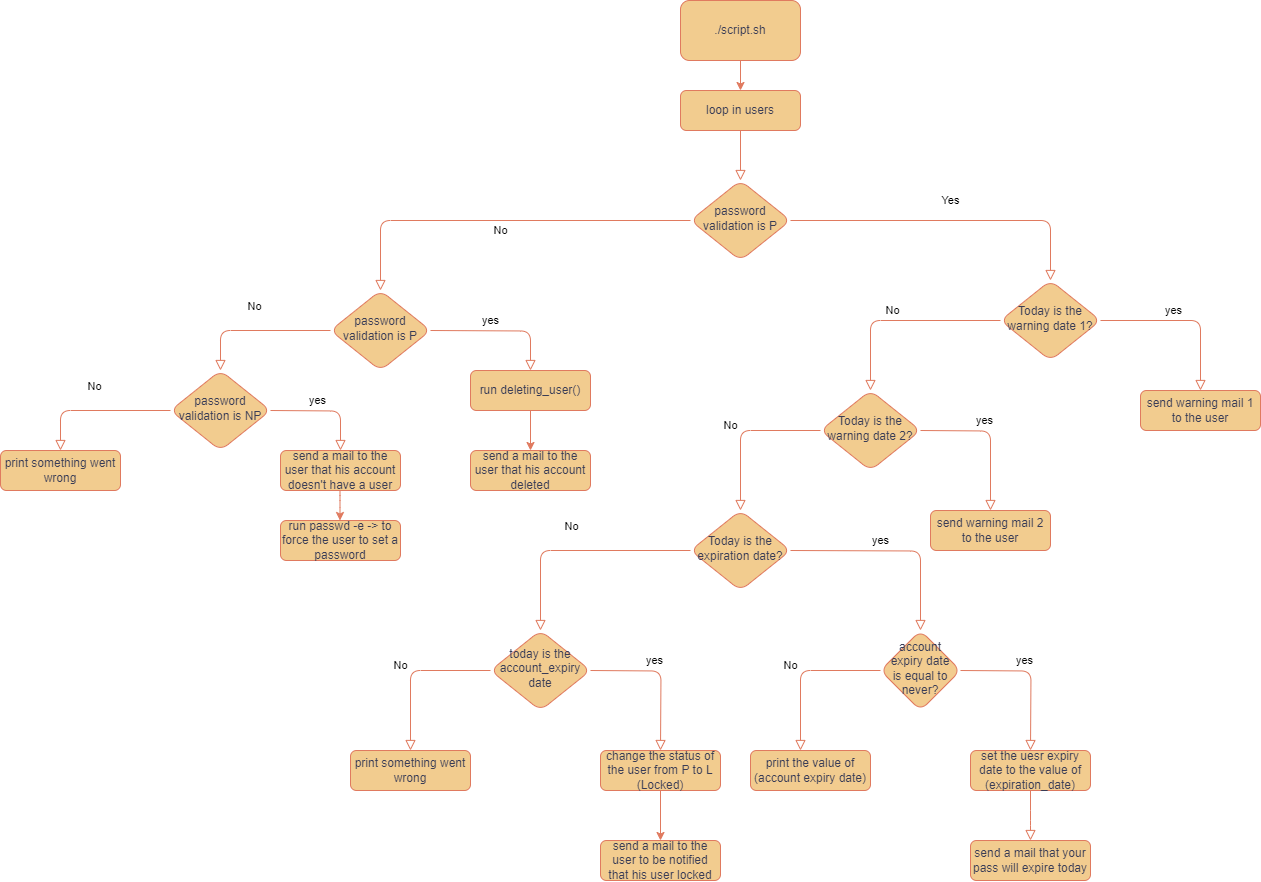

The diagram above was exported from draw.io. Its source (the exported page's mxGraphModel, read from the mxfile embedded in the PNG):
<mxGraphModel dx="1751" dy="1769" grid="1" gridSize="10" guides="1" tooltips="1" connect="1" arrows="1" fold="1" page="1" pageScale="1" pageWidth="827" pageHeight="1169" math="0" shadow="0">
  <root>
    <mxCell id="WIyWlLk6GJQsqaUBKTNV-0" />
    <mxCell id="WIyWlLk6GJQsqaUBKTNV-1" parent="WIyWlLk6GJQsqaUBKTNV-0" />
    <mxCell id="WIyWlLk6GJQsqaUBKTNV-2" value="" style="rounded=1;html=1;jettySize=auto;orthogonalLoop=1;fontSize=11;endArrow=block;endFill=0;endSize=8;strokeWidth=1;shadow=0;labelBackgroundColor=none;edgeStyle=orthogonalEdgeStyle;fontColor=default;strokeColor=#E07A5F;" parent="WIyWlLk6GJQsqaUBKTNV-1" source="WIyWlLk6GJQsqaUBKTNV-3" target="WIyWlLk6GJQsqaUBKTNV-6" edge="1">
      <mxGeometry relative="1" as="geometry" />
    </mxCell>
    <mxCell id="WIyWlLk6GJQsqaUBKTNV-3" value="loop in users" style="rounded=1;whiteSpace=wrap;html=1;fontSize=12;glass=0;strokeWidth=1;shadow=0;labelBackgroundColor=none;fillColor=#F2CC8F;strokeColor=#E07A5F;fontColor=#393C56;" parent="WIyWlLk6GJQsqaUBKTNV-1" vertex="1">
      <mxGeometry x="160" y="80" width="120" height="40" as="geometry" />
    </mxCell>
    <mxCell id="WIyWlLk6GJQsqaUBKTNV-4" value="Yes" style="rounded=1;html=1;jettySize=auto;orthogonalLoop=1;fontSize=11;endArrow=block;endFill=0;endSize=8;strokeWidth=1;shadow=0;labelBackgroundColor=none;edgeStyle=orthogonalEdgeStyle;fontColor=default;strokeColor=#E07A5F;" parent="WIyWlLk6GJQsqaUBKTNV-1" source="WIyWlLk6GJQsqaUBKTNV-6" target="WIyWlLk6GJQsqaUBKTNV-10" edge="1">
      <mxGeometry y="20" relative="1" as="geometry">
        <mxPoint as="offset" />
      </mxGeometry>
    </mxCell>
    <mxCell id="WIyWlLk6GJQsqaUBKTNV-5" value="No" style="edgeStyle=orthogonalEdgeStyle;rounded=1;html=1;jettySize=auto;orthogonalLoop=1;fontSize=11;endArrow=block;endFill=0;endSize=8;strokeWidth=1;shadow=0;labelBackgroundColor=none;entryX=0.5;entryY=0;entryDx=0;entryDy=0;fontColor=default;strokeColor=#E07A5F;" parent="WIyWlLk6GJQsqaUBKTNV-1" source="WIyWlLk6GJQsqaUBKTNV-6" target="AFZ-TktgDctx9MMpqLiZ-36" edge="1">
      <mxGeometry y="10" relative="1" as="geometry">
        <mxPoint as="offset" />
        <mxPoint x="80" y="210" as="targetPoint" />
      </mxGeometry>
    </mxCell>
    <mxCell id="WIyWlLk6GJQsqaUBKTNV-6" value="password validation is P" style="rhombus;whiteSpace=wrap;html=1;shadow=0;fontFamily=Helvetica;fontSize=12;align=center;strokeWidth=1;spacing=6;spacingTop=-4;labelBackgroundColor=none;fillColor=#F2CC8F;strokeColor=#E07A5F;fontColor=#393C56;rounded=1;" parent="WIyWlLk6GJQsqaUBKTNV-1" vertex="1">
      <mxGeometry x="170" y="170" width="100" height="80" as="geometry" />
    </mxCell>
    <mxCell id="WIyWlLk6GJQsqaUBKTNV-8" value="No" style="rounded=1;html=1;jettySize=auto;orthogonalLoop=1;fontSize=11;endArrow=block;endFill=0;endSize=8;strokeWidth=1;shadow=0;labelBackgroundColor=none;edgeStyle=orthogonalEdgeStyle;entryX=0.5;entryY=0;entryDx=0;entryDy=0;fontColor=default;strokeColor=#E07A5F;" parent="WIyWlLk6GJQsqaUBKTNV-1" source="WIyWlLk6GJQsqaUBKTNV-10" target="PBvGEcyMPUaM4YnWnAO5-0" edge="1">
      <mxGeometry x="0.0769" y="-10" relative="1" as="geometry">
        <mxPoint as="offset" />
        <mxPoint x="220" y="370" as="targetPoint" />
        <Array as="points">
          <mxPoint x="350" y="310" />
        </Array>
      </mxGeometry>
    </mxCell>
    <mxCell id="WIyWlLk6GJQsqaUBKTNV-9" value="yes&lt;br&gt;" style="edgeStyle=orthogonalEdgeStyle;rounded=1;html=1;jettySize=auto;orthogonalLoop=1;fontSize=11;endArrow=block;endFill=0;endSize=8;strokeWidth=1;shadow=0;labelBackgroundColor=none;fontColor=default;strokeColor=#E07A5F;" parent="WIyWlLk6GJQsqaUBKTNV-1" source="WIyWlLk6GJQsqaUBKTNV-10" target="WIyWlLk6GJQsqaUBKTNV-12" edge="1">
      <mxGeometry x="-0.1429" y="10" relative="1" as="geometry">
        <mxPoint as="offset" />
      </mxGeometry>
    </mxCell>
    <mxCell id="WIyWlLk6GJQsqaUBKTNV-10" value="Today is the warning date 1?" style="rhombus;whiteSpace=wrap;html=1;shadow=0;fontFamily=Helvetica;fontSize=12;align=center;strokeWidth=1;spacing=6;spacingTop=-4;labelBackgroundColor=none;fillColor=#F2CC8F;strokeColor=#E07A5F;fontColor=#393C56;rounded=1;" parent="WIyWlLk6GJQsqaUBKTNV-1" vertex="1">
      <mxGeometry x="480" y="270" width="100" height="80" as="geometry" />
    </mxCell>
    <mxCell id="WIyWlLk6GJQsqaUBKTNV-12" value="send warning mail 1 to the user" style="rounded=1;whiteSpace=wrap;html=1;fontSize=12;glass=0;strokeWidth=1;shadow=0;labelBackgroundColor=none;fillColor=#F2CC8F;strokeColor=#E07A5F;fontColor=#393C56;" parent="WIyWlLk6GJQsqaUBKTNV-1" vertex="1">
      <mxGeometry x="620" y="380" width="120" height="40" as="geometry" />
    </mxCell>
    <mxCell id="PBvGEcyMPUaM4YnWnAO5-0" value="Today is the warning date 2?" style="rhombus;whiteSpace=wrap;html=1;shadow=0;fontFamily=Helvetica;fontSize=12;align=center;strokeWidth=1;spacing=6;spacingTop=-4;labelBackgroundColor=none;fillColor=#F2CC8F;strokeColor=#E07A5F;fontColor=#393C56;rounded=1;" parent="WIyWlLk6GJQsqaUBKTNV-1" vertex="1">
      <mxGeometry x="300" y="380" width="100" height="80" as="geometry" />
    </mxCell>
    <mxCell id="AFZ-TktgDctx9MMpqLiZ-1" value="yes" style="edgeStyle=orthogonalEdgeStyle;rounded=1;html=1;jettySize=auto;orthogonalLoop=1;fontSize=11;endArrow=block;endFill=0;endSize=8;strokeWidth=1;shadow=0;labelBackgroundColor=none;entryX=0.5;entryY=0;entryDx=0;entryDy=0;fontColor=default;strokeColor=#E07A5F;" parent="WIyWlLk6GJQsqaUBKTNV-1" target="AFZ-TktgDctx9MMpqLiZ-2" edge="1">
      <mxGeometry x="-0.1429" y="10" relative="1" as="geometry">
        <mxPoint as="offset" />
        <mxPoint x="400" y="420" as="sourcePoint" />
        <mxPoint x="470" y="490" as="targetPoint" />
      </mxGeometry>
    </mxCell>
    <mxCell id="AFZ-TktgDctx9MMpqLiZ-2" value="send warning mail 2 to the user" style="rounded=1;whiteSpace=wrap;html=1;fontSize=12;glass=0;strokeWidth=1;shadow=0;labelBackgroundColor=none;fillColor=#F2CC8F;strokeColor=#E07A5F;fontColor=#393C56;" parent="WIyWlLk6GJQsqaUBKTNV-1" vertex="1">
      <mxGeometry x="410" y="500" width="120" height="40" as="geometry" />
    </mxCell>
    <mxCell id="AFZ-TktgDctx9MMpqLiZ-3" value="No" style="rounded=1;html=1;jettySize=auto;orthogonalLoop=1;fontSize=11;endArrow=block;endFill=0;endSize=8;strokeWidth=1;shadow=0;labelBackgroundColor=none;edgeStyle=orthogonalEdgeStyle;fontColor=default;strokeColor=#E07A5F;" parent="WIyWlLk6GJQsqaUBKTNV-1" edge="1">
      <mxGeometry x="0.0667" y="-14" relative="1" as="geometry">
        <mxPoint x="4" y="-10" as="offset" />
        <mxPoint x="220" y="500" as="targetPoint" />
        <Array as="points">
          <mxPoint x="220" y="420" />
        </Array>
        <mxPoint x="300" y="420" as="sourcePoint" />
      </mxGeometry>
    </mxCell>
    <mxCell id="AFZ-TktgDctx9MMpqLiZ-6" value="Today is the expiration date?" style="rhombus;whiteSpace=wrap;html=1;shadow=0;fontFamily=Helvetica;fontSize=12;align=center;strokeWidth=1;spacing=6;spacingTop=-4;labelBackgroundColor=none;fillColor=#F2CC8F;strokeColor=#E07A5F;fontColor=#393C56;rounded=1;" parent="WIyWlLk6GJQsqaUBKTNV-1" vertex="1">
      <mxGeometry x="170" y="500" width="100" height="80" as="geometry" />
    </mxCell>
    <mxCell id="AFZ-TktgDctx9MMpqLiZ-10" value="yes" style="edgeStyle=orthogonalEdgeStyle;rounded=1;html=1;jettySize=auto;orthogonalLoop=1;fontSize=11;endArrow=block;endFill=0;endSize=8;strokeWidth=1;shadow=0;labelBackgroundColor=none;entryX=0;entryY=0.5;entryDx=0;entryDy=0;fontColor=default;strokeColor=#E07A5F;" parent="WIyWlLk6GJQsqaUBKTNV-1" target="AFZ-TktgDctx9MMpqLiZ-14" edge="1">
      <mxGeometry x="-0.1429" y="10" relative="1" as="geometry">
        <mxPoint as="offset" />
        <mxPoint x="270" y="540" as="sourcePoint" />
        <mxPoint x="340" y="620" as="targetPoint" />
      </mxGeometry>
    </mxCell>
    <mxCell id="AFZ-TktgDctx9MMpqLiZ-11" value="No" style="rounded=1;html=1;jettySize=auto;orthogonalLoop=1;fontSize=11;endArrow=block;endFill=0;endSize=8;strokeWidth=1;shadow=0;labelBackgroundColor=none;edgeStyle=orthogonalEdgeStyle;entryX=0.5;entryY=0;entryDx=0;entryDy=0;fontColor=default;strokeColor=#E07A5F;" parent="WIyWlLk6GJQsqaUBKTNV-1" target="AFZ-TktgDctx9MMpqLiZ-29" edge="1">
      <mxGeometry x="0.0667" y="-14" relative="1" as="geometry">
        <mxPoint x="4" y="-10" as="offset" />
        <mxPoint x="90" y="620" as="targetPoint" />
        <Array as="points">
          <mxPoint x="20" y="540" />
        </Array>
        <mxPoint x="170" y="540" as="sourcePoint" />
      </mxGeometry>
    </mxCell>
    <mxCell id="AFZ-TktgDctx9MMpqLiZ-14" value="account expiry date is equal to never?" style="rhombus;whiteSpace=wrap;html=1;shadow=0;fontFamily=Helvetica;fontSize=12;align=center;strokeWidth=1;spacing=6;spacingTop=-4;direction=south;labelBackgroundColor=none;fillColor=#F2CC8F;strokeColor=#E07A5F;fontColor=#393C56;rounded=1;" parent="WIyWlLk6GJQsqaUBKTNV-1" vertex="1">
      <mxGeometry x="360" y="620" width="80" height="80" as="geometry" />
    </mxCell>
    <mxCell id="AFZ-TktgDctx9MMpqLiZ-15" style="edgeStyle=orthogonalEdgeStyle;rounded=1;orthogonalLoop=1;jettySize=auto;html=1;exitX=1;exitY=0.5;exitDx=0;exitDy=0;labelBackgroundColor=none;fontColor=default;strokeColor=#E07A5F;" parent="WIyWlLk6GJQsqaUBKTNV-1" source="AFZ-TktgDctx9MMpqLiZ-14" target="AFZ-TktgDctx9MMpqLiZ-14" edge="1">
      <mxGeometry relative="1" as="geometry" />
    </mxCell>
    <mxCell id="AFZ-TktgDctx9MMpqLiZ-16" value="yes" style="edgeStyle=orthogonalEdgeStyle;rounded=1;html=1;jettySize=auto;orthogonalLoop=1;fontSize=11;endArrow=block;endFill=0;endSize=8;strokeWidth=1;shadow=0;labelBackgroundColor=none;entryX=0.5;entryY=0;entryDx=0;entryDy=0;fontColor=default;strokeColor=#E07A5F;" parent="WIyWlLk6GJQsqaUBKTNV-1" edge="1">
      <mxGeometry x="-0.1429" y="10" relative="1" as="geometry">
        <mxPoint as="offset" />
        <mxPoint x="440" y="660" as="sourcePoint" />
        <mxPoint x="510" y="740" as="targetPoint" />
      </mxGeometry>
    </mxCell>
    <mxCell id="AFZ-TktgDctx9MMpqLiZ-17" value="No" style="rounded=1;html=1;jettySize=auto;orthogonalLoop=1;fontSize=11;endArrow=block;endFill=0;endSize=8;strokeWidth=1;shadow=0;labelBackgroundColor=none;edgeStyle=orthogonalEdgeStyle;fontColor=default;strokeColor=#E07A5F;" parent="WIyWlLk6GJQsqaUBKTNV-1" edge="1">
      <mxGeometry x="0.0667" y="-14" relative="1" as="geometry">
        <mxPoint x="4" y="-10" as="offset" />
        <mxPoint x="280" y="740" as="targetPoint" />
        <Array as="points">
          <mxPoint x="280" y="660" />
        </Array>
        <mxPoint x="360" y="660" as="sourcePoint" />
      </mxGeometry>
    </mxCell>
    <mxCell id="AFZ-TktgDctx9MMpqLiZ-18" value="set the uesr expiry date to the value of (expiration_date)" style="rounded=1;whiteSpace=wrap;html=1;fontSize=12;glass=0;strokeWidth=1;shadow=0;labelBackgroundColor=none;fillColor=#F2CC8F;strokeColor=#E07A5F;fontColor=#393C56;" parent="WIyWlLk6GJQsqaUBKTNV-1" vertex="1">
      <mxGeometry x="450" y="740" width="120" height="40" as="geometry" />
    </mxCell>
    <mxCell id="AFZ-TktgDctx9MMpqLiZ-19" value="print the value of (account expiry date)" style="rounded=1;whiteSpace=wrap;html=1;fontSize=12;glass=0;strokeWidth=1;shadow=0;labelBackgroundColor=none;fillColor=#F2CC8F;strokeColor=#E07A5F;fontColor=#393C56;" parent="WIyWlLk6GJQsqaUBKTNV-1" vertex="1">
      <mxGeometry x="230" y="740" width="120" height="40" as="geometry" />
    </mxCell>
    <mxCell id="AFZ-TktgDctx9MMpqLiZ-27" value="" style="edgeStyle=orthogonalEdgeStyle;rounded=1;html=1;jettySize=auto;orthogonalLoop=1;fontSize=11;endArrow=block;endFill=0;endSize=8;strokeWidth=1;shadow=0;labelBackgroundColor=none;exitX=0.5;exitY=1;exitDx=0;exitDy=0;entryX=0.5;entryY=0;entryDx=0;entryDy=0;fontColor=default;strokeColor=#E07A5F;" parent="WIyWlLk6GJQsqaUBKTNV-1" source="AFZ-TktgDctx9MMpqLiZ-18" target="AFZ-TktgDctx9MMpqLiZ-28" edge="1">
      <mxGeometry x="-0.2" y="20" relative="1" as="geometry">
        <mxPoint as="offset" />
        <mxPoint x="450" y="670" as="sourcePoint" />
        <mxPoint x="420" y="840" as="targetPoint" />
        <Array as="points">
          <mxPoint x="510" y="810" />
          <mxPoint x="510" y="810" />
        </Array>
      </mxGeometry>
    </mxCell>
    <mxCell id="AFZ-TktgDctx9MMpqLiZ-28" value="send a mail that your pass will expire today" style="rounded=1;whiteSpace=wrap;html=1;fontSize=12;glass=0;strokeWidth=1;shadow=0;labelBackgroundColor=none;fillColor=#F2CC8F;strokeColor=#E07A5F;fontColor=#393C56;" parent="WIyWlLk6GJQsqaUBKTNV-1" vertex="1">
      <mxGeometry x="450" y="830" width="120" height="40" as="geometry" />
    </mxCell>
    <mxCell id="AFZ-TktgDctx9MMpqLiZ-29" value="today is the account_expiry date" style="rhombus;whiteSpace=wrap;html=1;shadow=0;fontFamily=Helvetica;fontSize=12;align=center;strokeWidth=1;spacing=6;spacingTop=-4;labelBackgroundColor=none;fillColor=#F2CC8F;strokeColor=#E07A5F;fontColor=#393C56;rounded=1;" parent="WIyWlLk6GJQsqaUBKTNV-1" vertex="1">
      <mxGeometry x="-30" y="620" width="100" height="80" as="geometry" />
    </mxCell>
    <mxCell id="AFZ-TktgDctx9MMpqLiZ-30" value="yes" style="edgeStyle=orthogonalEdgeStyle;rounded=1;html=1;jettySize=auto;orthogonalLoop=1;fontSize=11;endArrow=block;endFill=0;endSize=8;strokeWidth=1;shadow=0;labelBackgroundColor=none;entryX=0.5;entryY=0;entryDx=0;entryDy=0;fontColor=default;strokeColor=#E07A5F;" parent="WIyWlLk6GJQsqaUBKTNV-1" edge="1">
      <mxGeometry x="-0.1429" y="10" relative="1" as="geometry">
        <mxPoint as="offset" />
        <mxPoint x="70" y="660" as="sourcePoint" />
        <mxPoint x="140" y="740" as="targetPoint" />
      </mxGeometry>
    </mxCell>
    <mxCell id="AFZ-TktgDctx9MMpqLiZ-31" value="change the status of the user from P to L (Locked)" style="rounded=1;whiteSpace=wrap;html=1;fontSize=12;glass=0;strokeWidth=1;shadow=0;labelBackgroundColor=none;fillColor=#F2CC8F;strokeColor=#E07A5F;fontColor=#393C56;" parent="WIyWlLk6GJQsqaUBKTNV-1" vertex="1">
      <mxGeometry x="80" y="740" width="120" height="40" as="geometry" />
    </mxCell>
    <mxCell id="AFZ-TktgDctx9MMpqLiZ-32" value="send a mail to the user to be notified that his user locked" style="rounded=1;whiteSpace=wrap;html=1;fontSize=12;glass=0;strokeWidth=1;shadow=0;labelBackgroundColor=none;fillColor=#F2CC8F;strokeColor=#E07A5F;fontColor=#393C56;" parent="WIyWlLk6GJQsqaUBKTNV-1" vertex="1">
      <mxGeometry x="80" y="830" width="120" height="40" as="geometry" />
    </mxCell>
    <mxCell id="AFZ-TktgDctx9MMpqLiZ-33" value="" style="endArrow=classic;html=1;rounded=1;exitX=0.5;exitY=1;exitDx=0;exitDy=0;entryX=0.5;entryY=0;entryDx=0;entryDy=0;labelBackgroundColor=none;fontColor=default;strokeColor=#E07A5F;" parent="WIyWlLk6GJQsqaUBKTNV-1" source="AFZ-TktgDctx9MMpqLiZ-31" target="AFZ-TktgDctx9MMpqLiZ-32" edge="1">
      <mxGeometry width="50" height="50" relative="1" as="geometry">
        <mxPoint x="160" y="700" as="sourcePoint" />
        <mxPoint x="210" y="650" as="targetPoint" />
      </mxGeometry>
    </mxCell>
    <mxCell id="AFZ-TktgDctx9MMpqLiZ-34" value="print something went wrong" style="rounded=1;whiteSpace=wrap;html=1;fontSize=12;glass=0;strokeWidth=1;shadow=0;labelBackgroundColor=none;fillColor=#F2CC8F;strokeColor=#E07A5F;fontColor=#393C56;" parent="WIyWlLk6GJQsqaUBKTNV-1" vertex="1">
      <mxGeometry x="-170" y="740" width="120" height="40" as="geometry" />
    </mxCell>
    <mxCell id="AFZ-TktgDctx9MMpqLiZ-35" value="No" style="rounded=1;html=1;jettySize=auto;orthogonalLoop=1;fontSize=11;endArrow=block;endFill=0;endSize=8;strokeWidth=1;shadow=0;labelBackgroundColor=none;edgeStyle=orthogonalEdgeStyle;fontColor=default;strokeColor=#E07A5F;" parent="WIyWlLk6GJQsqaUBKTNV-1" edge="1">
      <mxGeometry x="0.0667" y="-14" relative="1" as="geometry">
        <mxPoint x="4" y="-10" as="offset" />
        <mxPoint x="-110" y="740" as="targetPoint" />
        <Array as="points">
          <mxPoint x="-110" y="660" />
        </Array>
        <mxPoint x="-30" y="660" as="sourcePoint" />
      </mxGeometry>
    </mxCell>
    <mxCell id="AFZ-TktgDctx9MMpqLiZ-36" value="password validation is P" style="rhombus;whiteSpace=wrap;html=1;shadow=0;fontFamily=Helvetica;fontSize=12;align=center;strokeWidth=1;spacing=6;spacingTop=-4;labelBackgroundColor=none;fillColor=#F2CC8F;strokeColor=#E07A5F;fontColor=#393C56;rounded=1;" parent="WIyWlLk6GJQsqaUBKTNV-1" vertex="1">
      <mxGeometry x="-190" y="280" width="100" height="80" as="geometry" />
    </mxCell>
    <mxCell id="AFZ-TktgDctx9MMpqLiZ-37" value="run deleting_user()" style="rounded=1;whiteSpace=wrap;html=1;fontSize=12;glass=0;strokeWidth=1;shadow=0;labelBackgroundColor=none;fillColor=#F2CC8F;strokeColor=#E07A5F;fontColor=#393C56;" parent="WIyWlLk6GJQsqaUBKTNV-1" vertex="1">
      <mxGeometry x="-50" y="360" width="120" height="40" as="geometry" />
    </mxCell>
    <mxCell id="AFZ-TktgDctx9MMpqLiZ-38" value="yes" style="edgeStyle=orthogonalEdgeStyle;rounded=1;html=1;jettySize=auto;orthogonalLoop=1;fontSize=11;endArrow=block;endFill=0;endSize=8;strokeWidth=1;shadow=0;labelBackgroundColor=none;entryX=0.5;entryY=0;entryDx=0;entryDy=0;fontColor=default;strokeColor=#E07A5F;" parent="WIyWlLk6GJQsqaUBKTNV-1" target="AFZ-TktgDctx9MMpqLiZ-37" edge="1">
      <mxGeometry x="-0.1429" y="10" relative="1" as="geometry">
        <mxPoint as="offset" />
        <mxPoint x="-90" y="320" as="sourcePoint" />
        <mxPoint x="-20" y="400" as="targetPoint" />
      </mxGeometry>
    </mxCell>
    <mxCell id="AFZ-TktgDctx9MMpqLiZ-40" value="send a mail to the user that his account deleted" style="rounded=1;whiteSpace=wrap;html=1;fontSize=12;glass=0;strokeWidth=1;shadow=0;labelBackgroundColor=none;fillColor=#F2CC8F;strokeColor=#E07A5F;fontColor=#393C56;" parent="WIyWlLk6GJQsqaUBKTNV-1" vertex="1">
      <mxGeometry x="-50" y="440" width="120" height="40" as="geometry" />
    </mxCell>
    <mxCell id="AFZ-TktgDctx9MMpqLiZ-41" value="" style="endArrow=classic;html=1;rounded=1;exitX=0.5;exitY=1;exitDx=0;exitDy=0;entryX=0.5;entryY=0;entryDx=0;entryDy=0;labelBackgroundColor=none;fontColor=default;strokeColor=#E07A5F;" parent="WIyWlLk6GJQsqaUBKTNV-1" source="AFZ-TktgDctx9MMpqLiZ-37" target="AFZ-TktgDctx9MMpqLiZ-40" edge="1">
      <mxGeometry width="50" height="50" relative="1" as="geometry">
        <mxPoint x="9.5" y="410" as="sourcePoint" />
        <mxPoint x="9.5" y="440" as="targetPoint" />
        <Array as="points" />
      </mxGeometry>
    </mxCell>
    <mxCell id="AFZ-TktgDctx9MMpqLiZ-42" value="No" style="rounded=1;html=1;jettySize=auto;orthogonalLoop=1;fontSize=11;endArrow=block;endFill=0;endSize=8;strokeWidth=1;shadow=0;labelBackgroundColor=none;edgeStyle=orthogonalEdgeStyle;exitX=0;exitY=0.5;exitDx=0;exitDy=0;fontColor=default;strokeColor=#E07A5F;" parent="WIyWlLk6GJQsqaUBKTNV-1" source="AFZ-TktgDctx9MMpqLiZ-36" edge="1">
      <mxGeometry x="0.0667" y="-14" relative="1" as="geometry">
        <mxPoint x="4" y="-10" as="offset" />
        <mxPoint x="-300" y="360" as="targetPoint" />
        <Array as="points">
          <mxPoint x="-300" y="320" />
        </Array>
        <mxPoint x="-220" y="320" as="sourcePoint" />
      </mxGeometry>
    </mxCell>
    <mxCell id="AFZ-TktgDctx9MMpqLiZ-43" value="password validation is NP" style="rhombus;whiteSpace=wrap;html=1;shadow=0;fontFamily=Helvetica;fontSize=12;align=center;strokeWidth=1;spacing=6;spacingTop=-4;labelBackgroundColor=none;fillColor=#F2CC8F;strokeColor=#E07A5F;fontColor=#393C56;rounded=1;" parent="WIyWlLk6GJQsqaUBKTNV-1" vertex="1">
      <mxGeometry x="-350" y="360" width="100" height="80" as="geometry" />
    </mxCell>
    <mxCell id="AFZ-TktgDctx9MMpqLiZ-44" value="send a mail to the user that his account doesn't have a user" style="rounded=1;whiteSpace=wrap;html=1;fontSize=12;glass=0;strokeWidth=1;shadow=0;labelBackgroundColor=none;fillColor=#F2CC8F;strokeColor=#E07A5F;fontColor=#393C56;" parent="WIyWlLk6GJQsqaUBKTNV-1" vertex="1">
      <mxGeometry x="-240" y="440" width="120" height="40" as="geometry" />
    </mxCell>
    <mxCell id="AFZ-TktgDctx9MMpqLiZ-45" value="yes" style="edgeStyle=orthogonalEdgeStyle;rounded=1;html=1;jettySize=auto;orthogonalLoop=1;fontSize=11;endArrow=block;endFill=0;endSize=8;strokeWidth=1;shadow=0;labelBackgroundColor=none;entryX=0.5;entryY=0;entryDx=0;entryDy=0;fontColor=default;strokeColor=#E07A5F;" parent="WIyWlLk6GJQsqaUBKTNV-1" target="AFZ-TktgDctx9MMpqLiZ-44" edge="1">
      <mxGeometry x="-0.1429" y="10" relative="1" as="geometry">
        <mxPoint as="offset" />
        <mxPoint x="-250" y="400" as="sourcePoint" />
        <mxPoint x="-150" y="440" as="targetPoint" />
      </mxGeometry>
    </mxCell>
    <mxCell id="AFZ-TktgDctx9MMpqLiZ-46" value="run passwd -e -&amp;gt; to force the user to set a password" style="rounded=1;whiteSpace=wrap;html=1;fontSize=12;glass=0;strokeWidth=1;shadow=0;labelBackgroundColor=none;fillColor=#F2CC8F;strokeColor=#E07A5F;fontColor=#393C56;" parent="WIyWlLk6GJQsqaUBKTNV-1" vertex="1">
      <mxGeometry x="-240" y="510" width="120" height="40" as="geometry" />
    </mxCell>
    <mxCell id="AFZ-TktgDctx9MMpqLiZ-47" value="" style="endArrow=classic;html=1;rounded=1;entryX=0.5;entryY=0;entryDx=0;entryDy=0;labelBackgroundColor=none;fontColor=default;strokeColor=#E07A5F;" parent="WIyWlLk6GJQsqaUBKTNV-1" edge="1">
      <mxGeometry width="50" height="50" relative="1" as="geometry">
        <mxPoint x="-180.5" y="480" as="sourcePoint" />
        <mxPoint x="-180.5" y="510" as="targetPoint" />
        <Array as="points">
          <mxPoint x="-180.5" y="490" />
        </Array>
      </mxGeometry>
    </mxCell>
    <mxCell id="AFZ-TktgDctx9MMpqLiZ-48" value="No" style="rounded=1;html=1;jettySize=auto;orthogonalLoop=1;fontSize=11;endArrow=block;endFill=0;endSize=8;strokeWidth=1;shadow=0;labelBackgroundColor=none;edgeStyle=orthogonalEdgeStyle;exitX=0;exitY=0.5;exitDx=0;exitDy=0;fontColor=default;strokeColor=#E07A5F;" parent="WIyWlLk6GJQsqaUBKTNV-1" edge="1">
      <mxGeometry x="0.0667" y="-14" relative="1" as="geometry">
        <mxPoint x="4" y="-10" as="offset" />
        <mxPoint x="-460" y="440" as="targetPoint" />
        <Array as="points">
          <mxPoint x="-460" y="400" />
        </Array>
        <mxPoint x="-350" y="400" as="sourcePoint" />
      </mxGeometry>
    </mxCell>
    <mxCell id="AFZ-TktgDctx9MMpqLiZ-49" value="print something went wrong" style="rounded=1;whiteSpace=wrap;html=1;fontSize=12;glass=0;strokeWidth=1;shadow=0;labelBackgroundColor=none;fillColor=#F2CC8F;strokeColor=#E07A5F;fontColor=#393C56;" parent="WIyWlLk6GJQsqaUBKTNV-1" vertex="1">
      <mxGeometry x="-520" y="440" width="120" height="40" as="geometry" />
    </mxCell>
    <mxCell id="AFZ-TktgDctx9MMpqLiZ-50" value="./script.sh" style="rounded=1;whiteSpace=wrap;html=1;labelBackgroundColor=none;fillColor=#F2CC8F;strokeColor=#E07A5F;fontColor=#393C56;" parent="WIyWlLk6GJQsqaUBKTNV-1" vertex="1">
      <mxGeometry x="160" y="-10" width="120" height="60" as="geometry" />
    </mxCell>
    <mxCell id="AFZ-TktgDctx9MMpqLiZ-51" value="" style="endArrow=classic;html=1;rounded=1;exitX=0.5;exitY=1;exitDx=0;exitDy=0;entryX=0.5;entryY=0;entryDx=0;entryDy=0;labelBackgroundColor=none;fontColor=default;strokeColor=#E07A5F;" parent="WIyWlLk6GJQsqaUBKTNV-1" source="AFZ-TktgDctx9MMpqLiZ-50" target="WIyWlLk6GJQsqaUBKTNV-3" edge="1">
      <mxGeometry width="50" height="50" relative="1" as="geometry">
        <mxPoint x="40" y="230" as="sourcePoint" />
        <mxPoint x="90" y="180" as="targetPoint" />
      </mxGeometry>
    </mxCell>
  </root>
</mxGraphModel>